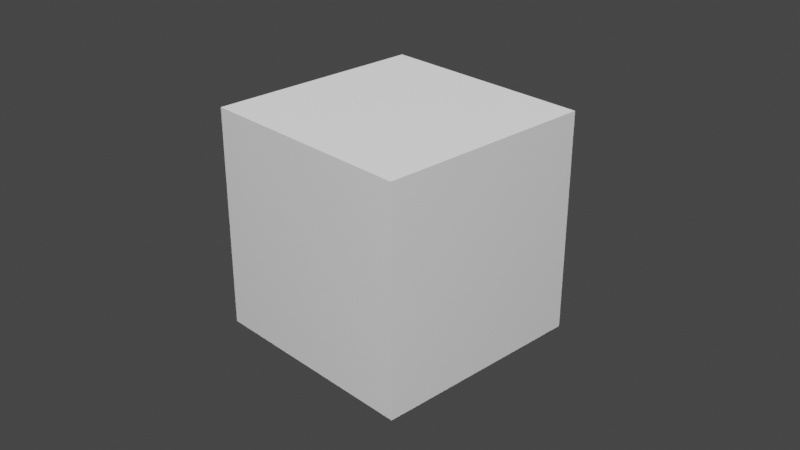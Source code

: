 # Source: block.blend  (saved by Blender 2.93.20; exported with 4.5.12 LTS)
import bpy
from mathutils import Matrix  # noqa: F401  (used for matrix-valued properties, if any)

bpy.ops.wm.read_factory_settings(use_empty=True)
scene = bpy.context.scene
scene.name = 'Scene'

# ---- collections
col_collection = bpy.data.collections.new('Collection'); scene.collection.children.link(col_collection)
col_block = bpy.data.collections.new('block'); scene.collection.children.link(col_block)
col_marged = bpy.data.collections.new('marged'); scene.collection.children.link(col_marged)

# ---- images (referenced by path relative to the original .blend; pixels are not part of the script)
import os
ASSET_DIR = os.environ.get("B2B_ASSET_DIR", "")  # directory of the original .blend (textures are referenced by path, not embedded)
HERE = os.path.dirname(os.path.abspath(__file__))  # packed textures are extracted next to this script under _unpacked/

def load_image(name, relpath, width, height, colorspace="sRGB"):
    """Load a texture the original file referenced (path relative to the .blend, or extracted next to this script)."""
    p = next((c for c in (os.path.join(HERE, relpath), os.path.join(ASSET_DIR, relpath)) if relpath and os.path.exists(c)), "")
    if p:
        img = bpy.data.images.load(p, check_existing=True)
        img.name = name
    else:  # same state as the original file: an image datablock whose file is absent (Cycles renders it pink)
        img = bpy.data.images.new(name, width, height)
        img.source = "FILE"
        img.filepath = "//" + (relpath or name)
    img.colorspace_settings.name = colorspace
    return img
img_baked3_002 = load_image('baked3.002', 'baked3.jpg', 1024, 1024, 'sRGB')

# ---- materials (node trees are filled in below, after node groups)
mat_surface = bpy.data.materials.new('surface')
mat_surface.alpha_threshold = 0.0
mat_surface.line_color = (0.0, 0.0, 0.0, 1.0)
mat_x = bpy.data.materials.new('マテリアル')

# ---- material node trees
mat_surface.use_nodes = True; mat_surface.node_tree.nodes.clear()
_N = mat_surface.node_tree.nodes; _L = mat_surface.node_tree.links
n0 = _N.new('ShaderNodeOutputMaterial'); n0.name = 'Material Output'; n0.location = (300, 300)
n1 = _N.new('ShaderNodeBsdfPrincipled'); n1.name = 'Principled BSDF'; n1.location = (10, 300)
n1.distribution = 'GGX'
n1.subsurface_method = 'BURLEY'
n1.inputs[0].default_value = (0.8, 0.4258, 0.6935, 1.0)
n1.inputs[2].default_value = 1.0
n1.inputs[3].default_value = 1.45
n1.inputs[27].default_value = (0.0, 0.0, 0.0, 1.0)
n1.inputs[28].default_value = 1.0
n2 = _N.new('ShaderNodeTexImage'); n2.name = '画像テクスチャ'; n2.location = (-399, 169)
n2.image = img_baked3_002
_L.new(n1.outputs[0], n0.inputs[0])
n0.is_active_output = True
mat_x.use_nodes = True; mat_x.node_tree.nodes.clear()
_N = mat_x.node_tree.nodes; _L = mat_x.node_tree.links
n0 = _N.new('ShaderNodeBsdfPrincipled'); n0.name = 'Principled BSDF'; n0.location = (10, 300)
n0.distribution = 'GGX'
n0.subsurface_method = 'BURLEY'
n0.inputs[2].default_value = 1.0
n0.inputs[3].default_value = 1.45
n0.inputs[27].default_value = (0.0, 0.0, 0.0, 1.0)
n0.inputs[28].default_value = 1.0
n1 = _N.new('ShaderNodeOutputMaterial'); n1.name = 'Material Output'; n1.location = (300, 300)
n2 = _N.new('ShaderNodeTexImage'); n2.name = '画像テクスチャ'; n2.location = (-399, 169)
n2.image = img_baked3_002
_L.new(n0.outputs[0], n1.inputs[0])
n1.is_active_output = True

# ---- world
world_world = bpy.data.worlds.new('World'); scene.world = world_world
world_world.use_nodes = True; world_world.node_tree.nodes.clear()
_N = world_world.node_tree.nodes; _L = world_world.node_tree.links
n0 = _N.new('ShaderNodeOutputWorld'); n0.name = 'World Output'; n0.location = (300, 300)
n1 = _N.new('ShaderNodeBackground'); n1.name = 'Background'; n1.location = (10, 300)
n1.inputs[0].default_value = (0.05088, 0.05088, 0.05088, 1.0)
_L.new(n1.outputs[0], n0.inputs[0])
n0.is_active_output = True
world_world.color = (0.05088, 0.05088, 0.05088)
world_world.use_sun_shadow = False
world_world.sun_shadow_jitter_overblur = 0.0

# ---- cameras
cam_camera = bpy.data.cameras.new('Camera')
cam_camera.clip_end = 100.0
cam_camera.ortho_scale = 7.314

# ---- lights
light_light = bpy.data.lights.new('Light', 'AREA')
light_light.transmission_factor = 0.0
light_light.energy = 785.4
light_light.shadow_soft_size = 1.0
light_light.shadow_maximum_resolution = 0.006
light_light.use_absolute_resolution = True
light_light.shape = 'RECTANGLE'
light_light.size = 1.0
light_light.size_y = 1.0
light_light_001 = bpy.data.lights.new('Light.001', 'AREA')
light_light_001.transmission_factor = 0.0
light_light_001.energy = 785.4
light_light_001.shadow_soft_size = 1.0
light_light_001.shadow_maximum_resolution = 0.006
light_light_001.use_absolute_resolution = True
light_light_001.shape = 'RECTANGLE'
light_light_001.size = 1.0
light_light_001.size_y = 1.0

# ---- meshes
me_cube = bpy.data.meshes.new('Cube')
me_cube.from_pydata([(0.2999, 0.2999, 0.5986), (0.2999, 0.2999, -0.001104), (0.2999, -0.2999, 0.5986), (0.2999, -0.2999, -0.001104), (-0.2999, 0.2999, 0.5986), (-0.2999, 0.2999, -0.001104), (-0.2999, -0.2999, 0.5986), (-0.2999, -0.2999, -0.001104)], [], [(0, 4, 6, 2), (3, 2, 6, 7), (7, 6, 4, 5), (1, 0, 2, 3), (5, 4, 0, 1)])
_uv = me_cube.uv_layers.new(name='UVMap')
_uv.uv.foreach_set('vector', [0.25, 7.07e-05, 0.25, 0.25, 7.07e-05, 0.25, 7.07e-05, 7.07e-05, 0.75, 0.5, 0.75, 0.25, 0.9999, 0.25, 0.9999, 0.5, 7.08e-05, 0.5, 7.07e-05, 0.25, 0.25, 0.25, 0.25, 0.5, 0.5, 0.5, 0.5, 0.25, 0.75, 0.25, 0.75, 0.5, 0.25, 0.5, 0.25, 0.25, 0.5, 0.25, 0.5, 0.5])
me_cube.materials.append(mat_surface)
me_cube.use_remesh_preserve_volume = False
me_cube.use_remesh_preserve_attributes = False
me_cube.use_mirror_vertex_groups = False
me_cube.update()
me_cube.normals_split_custom_set([tuple(v) for v in zip(*[iter([0.0, 0.0, 1.0, 0.0, 0.0, 1.0, 0.0, 0.0, 1.0, 0.0, 0.0, 1.0, 0.0, -1.0, 0.0, 0.0, -1.0, 0.0, 0.0, -1.0, 0.0, 0.0, -1.0, 0.0, -1.0, 0.0, 0.0, -1.0, 0.0, 0.0, -1.0, 0.0, 0.0, -1.0, 0.0, 0.0, 1.0, 0.0, 0.0, 1.0, 0.0, 0.0, 1.0, 0.0, 0.0, 1.0, 0.0, 0.0, 0.0, 1.0, 0.0, 0.0, 1.0, 0.0, 0.0, 1.0, 0.0, 0.0, 1.0, 0.0])] * 3)])
me_x = bpy.data.meshes.new('平面')
me_x.from_pydata([(-1.0, -1.0, 0.0), (1.0, -1.0, 0.0), (-1.0, 1.0, 0.0), (1.0, 1.0, 0.0)], [], [(0, 1, 3, 2)])
_uv = me_x.uv_layers.new(name='UVマップ')
_uv.uv.foreach_set('vector', [0.3282, 0.5644, 0.7309, 0.5644, 0.7309, 0.9671, 0.3282, 0.9671])
me_x.materials.append(mat_x)
me_x.use_remesh_fix_poles = True
me_x.use_remesh_preserve_attributes = False
me_x.update()
me_cube_001 = bpy.data.meshes.new('Cube.001')
me_cube_001.from_pydata([(0.2999, 0.2999, 0.5986), (0.2999, 0.2999, -0.001104), (0.2999, -0.2999, 0.5986), (0.2999, -0.2999, -0.001104), (-0.2999, 0.2999, 0.5986), (-0.2999, 0.2999, -0.001104), (-0.2999, -0.2999, 0.5986), (-0.2999, -0.2999, -0.001104)], [], [(0, 4, 6, 2), (3, 2, 6, 7), (7, 6, 4, 5), (1, 0, 2, 3), (5, 4, 0, 1)])
_uv = me_cube_001.uv_layers.new(name='UVMap')
_uv.uv.foreach_set('vector', [0.25, 7.07e-05, 0.25, 0.25, 7.07e-05, 0.25, 7.07e-05, 7.07e-05, 0.75, 0.5, 0.75, 0.25, 0.9999, 0.25, 0.9999, 0.5, 7.08e-05, 0.5, 7.07e-05, 0.25, 0.25, 0.25, 0.25, 0.5, 0.5, 0.5, 0.5, 0.25, 0.75, 0.25, 0.75, 0.5, 0.25, 0.5, 0.25, 0.25, 0.5, 0.25, 0.5, 0.5])
me_cube_001.use_remesh_preserve_volume = False
me_cube_001.use_remesh_preserve_attributes = False
me_cube_001.use_mirror_vertex_groups = False
me_cube_001.update()
me_cube_001.normals_split_custom_set([tuple(v) for v in zip(*[iter([0.0, 0.0, 1.0, 0.0, 0.0, 1.0, 0.0, 0.0, 1.0, 0.0, 0.0, 1.0, 0.0, -1.0, 0.0, 0.0, -1.0, 0.0, 0.0, -1.0, 0.0, 0.0, -1.0, 0.0, -1.0, 0.0, 0.0, -1.0, 0.0, 0.0, -1.0, 0.0, 0.0, -1.0, 0.0, 0.0, 1.0, 0.0, 0.0, 1.0, 0.0, 0.0, 1.0, 0.0, 0.0, 1.0, 0.0, 0.0, 0.0, 1.0, 0.0, 0.0, 1.0, 0.0, 0.0, 1.0, 0.0, 0.0, 1.0, 0.0])] * 3)])

# ---- objects
ob_light = bpy.data.objects.new('Light', light_light)
ob_camera = bpy.data.objects.new('Camera', cam_camera)
ob_light_001 = bpy.data.objects.new('Light.001', light_light_001)
ob_cube = bpy.data.objects.new('Cube', me_cube)
ob_x = bpy.data.objects.new('平面', me_x)
ob_baked = bpy.data.objects.new('baked', me_cube_001)

# ---- transforms, parenting, visibility, modifiers, constraints
ob_light.location = (5.253, -5.369, 5.904)
ob_light.rotation_euler = (0.861, -0.6044, 1.166)
ob_light.lock_rotations_4d = False
ob_light.empty_display_type = 'ARROWS'
ob_light.color = (0.0, 0.0, 0.0, 0.0)
ob_light.lineart.crease_threshold = 0.0
ob_camera.location = (1.827, -1.713, 1.536)
ob_camera.rotation_euler = (1.109, 5.573e-09, 0.8149)
ob_camera.lock_rotations_4d = False
ob_camera.empty_display_type = 'ARROWS'
ob_camera.color = (0.0, 0.0, 0.0, 0.0)
ob_camera.display_type = 'WIRE'
ob_camera.lineart.crease_threshold = 0.0
ob_light_001.location = (-5.592, 6.747, 5.904)
ob_light_001.rotation_euler = (-0.7095, 0.8502, 1.43)
ob_light_001.lock_rotations_4d = False
ob_light_001.empty_display_type = 'ARROWS'
ob_light_001.color = (0.0, 0.0, 0.0, 0.0)
ob_light_001.lineart.crease_threshold = 0.0
ob_cube.location = (0.0, 0.0, 0.001084)
ob_cube.lock_rotations_4d = False
ob_cube.empty_display_type = 'ARROWS'
ob_cube.lineart.crease_threshold = 0.0
ob_x.location = (0.0, 0.0, 0.0)
ob_baked.location = (0.0, 0.0, 0.001084)
ob_baked.lock_rotations_4d = False
ob_baked.empty_display_type = 'ARROWS'
ob_baked.lineart.crease_threshold = 0.0

# ---- collection membership
col_collection.objects.link(ob_light)
col_collection.objects.link(ob_camera)
col_collection.objects.link(ob_light_001)
col_block.objects.link(ob_cube)
col_block.objects.link(ob_x)
col_marged.objects.link(ob_baked)
def _layer_coll(name, lc=None):
    lc = lc or bpy.context.view_layer.layer_collection
    for c in lc.children:
        if c.name == name: return c
        r = _layer_coll(name, c)
        if r: return r
_layer_coll('block').exclude = True

# ---- scene / render settings (as saved in the file)
scene.camera = ob_camera
scene.frame_start = 1; scene.frame_end = 250; scene.frame_set(1)
scene.render.engine = 'CYCLES'
scene.cycles.samples = 256
scene.cycles.sampling_pattern = 'TABULATED_SOBOL'
scene.cycles.use_adaptive_sampling = False
scene.cycles.use_light_tree = False
scene.view_settings.view_transform = 'Filmic'
bpy.context.view_layer.update()
